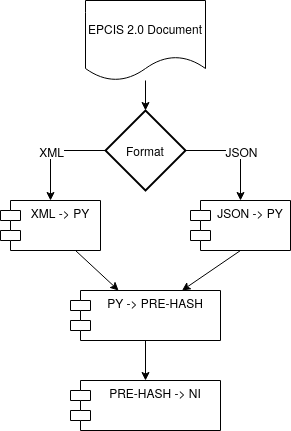

The diagram above was exported from draw.io. Its source (the exported page's mxGraphModel, read from the mxfile embedded in the PNG):
<mxGraphModel dx="1352" dy="744" grid="1" gridSize="10" guides="1" tooltips="1" connect="1" arrows="1" fold="1" page="1" pageScale="1" pageWidth="850" pageHeight="1100" math="0" shadow="0">
  <root>
    <mxCell id="0" />
    <mxCell id="1" parent="0" />
    <mxCell id="eNNHyJABlLvS4UFCEa8m-4" style="rounded=0;orthogonalLoop=1;jettySize=auto;html=1;exitX=0.75;exitY=1;exitDx=0;exitDy=0;" edge="1" parent="1" source="eNNHyJABlLvS4UFCEa8m-1" target="eNNHyJABlLvS4UFCEa8m-3">
      <mxGeometry relative="1" as="geometry" />
    </mxCell>
    <mxCell id="eNNHyJABlLvS4UFCEa8m-1" value="XML -&gt; PY" style="shape=module;align=left;spacingLeft=20;align=center;verticalAlign=top;" vertex="1" parent="1">
      <mxGeometry x="220" y="240" width="100" height="50" as="geometry" />
    </mxCell>
    <mxCell id="eNNHyJABlLvS4UFCEa8m-5" style="rounded=0;orthogonalLoop=1;jettySize=auto;html=1;exitX=0.5;exitY=1;exitDx=0;exitDy=0;" edge="1" parent="1" source="eNNHyJABlLvS4UFCEa8m-2" target="eNNHyJABlLvS4UFCEa8m-3">
      <mxGeometry relative="1" as="geometry" />
    </mxCell>
    <mxCell id="eNNHyJABlLvS4UFCEa8m-2" value="JSON -&gt; PY" style="shape=module;align=left;spacingLeft=20;align=center;verticalAlign=top;" vertex="1" parent="1">
      <mxGeometry x="410" y="240" width="100" height="50" as="geometry" />
    </mxCell>
    <mxCell id="eNNHyJABlLvS4UFCEa8m-8" value="" style="edgeStyle=none;rounded=0;orthogonalLoop=1;jettySize=auto;html=1;" edge="1" parent="1" source="eNNHyJABlLvS4UFCEa8m-3" target="eNNHyJABlLvS4UFCEa8m-7">
      <mxGeometry relative="1" as="geometry" />
    </mxCell>
    <mxCell id="eNNHyJABlLvS4UFCEa8m-3" value="PY -&gt; PRE-HASH" style="shape=module;align=left;spacingLeft=20;align=center;verticalAlign=top;" vertex="1" parent="1">
      <mxGeometry x="290" y="330" width="150" height="50" as="geometry" />
    </mxCell>
    <mxCell id="eNNHyJABlLvS4UFCEa8m-7" value="PRE-HASH -&gt; NI" style="shape=module;align=left;spacingLeft=20;align=center;verticalAlign=top;" vertex="1" parent="1">
      <mxGeometry x="290" y="420" width="150" height="50" as="geometry" />
    </mxCell>
    <mxCell id="eNNHyJABlLvS4UFCEa8m-9" value="EPCIS 2.0 Document" style="shape=document;whiteSpace=wrap;html=1;boundedLbl=1;" vertex="1" parent="1">
      <mxGeometry x="305" y="40" width="120" height="80" as="geometry" />
    </mxCell>
    <mxCell id="eNNHyJABlLvS4UFCEa8m-11" style="edgeStyle=none;rounded=0;orthogonalLoop=1;jettySize=auto;html=1;exitX=0.5;exitY=0;exitDx=0;exitDy=0;exitPerimeter=0;startArrow=classic;startFill=1;endArrow=none;endFill=0;" edge="1" parent="1" source="eNNHyJABlLvS4UFCEa8m-10" target="eNNHyJABlLvS4UFCEa8m-9">
      <mxGeometry relative="1" as="geometry" />
    </mxCell>
    <mxCell id="eNNHyJABlLvS4UFCEa8m-12" style="edgeStyle=orthogonalEdgeStyle;rounded=0;orthogonalLoop=1;jettySize=auto;html=1;exitX=1;exitY=0.5;exitDx=0;exitDy=0;exitPerimeter=0;" edge="1" parent="1" source="eNNHyJABlLvS4UFCEa8m-10" target="eNNHyJABlLvS4UFCEa8m-2">
      <mxGeometry relative="1" as="geometry" />
    </mxCell>
    <mxCell id="eNNHyJABlLvS4UFCEa8m-15" value="JSON" style="text;html=1;align=center;verticalAlign=middle;resizable=0;points=[];labelBackgroundColor=#ffffff;" vertex="1" connectable="0" parent="eNNHyJABlLvS4UFCEa8m-12">
      <mxGeometry x="-0.3143" y="-2" relative="1" as="geometry">
        <mxPoint x="19" y="-2" as="offset" />
      </mxGeometry>
    </mxCell>
    <mxCell id="eNNHyJABlLvS4UFCEa8m-13" style="edgeStyle=orthogonalEdgeStyle;rounded=0;orthogonalLoop=1;jettySize=auto;html=1;exitX=0;exitY=0.5;exitDx=0;exitDy=0;exitPerimeter=0;" edge="1" parent="1" source="eNNHyJABlLvS4UFCEa8m-10" target="eNNHyJABlLvS4UFCEa8m-1">
      <mxGeometry relative="1" as="geometry" />
    </mxCell>
    <mxCell id="eNNHyJABlLvS4UFCEa8m-14" value="XML" style="text;html=1;align=center;verticalAlign=middle;resizable=0;points=[];labelBackgroundColor=#ffffff;" vertex="1" connectable="0" parent="eNNHyJABlLvS4UFCEa8m-13">
      <mxGeometry x="-0.0667" relative="1" as="geometry">
        <mxPoint x="-6" as="offset" />
      </mxGeometry>
    </mxCell>
    <mxCell id="eNNHyJABlLvS4UFCEa8m-10" value="Format" style="strokeWidth=2;html=1;shape=mxgraph.flowchart.decision;whiteSpace=wrap;" vertex="1" parent="1">
      <mxGeometry x="325" y="150" width="80" height="80" as="geometry" />
    </mxCell>
  </root>
</mxGraphModel>